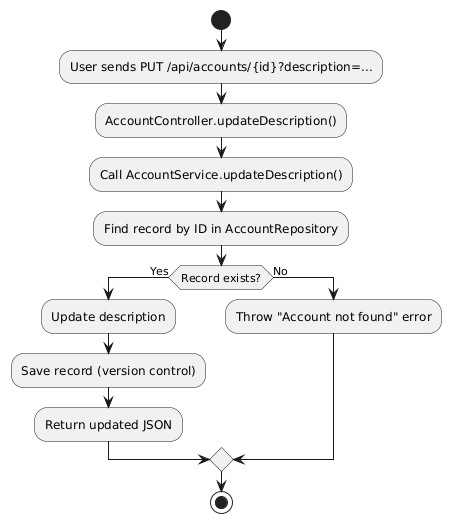

The diagram above was rendered by PlantUML. Its source (embedded in the PNG):
@startuml
start
:User sends PUT /api/accounts/{id}?description=...;
:AccountController.updateDescription();
:Call AccountService.updateDescription();
:Find record by ID in AccountRepository;
if (Record exists?) then (Yes)
    :Update description;
    :Save record (version control);
    :Return updated JSON;
else (No)
    :Throw "Account not found" error;
endif
stop
@enduml